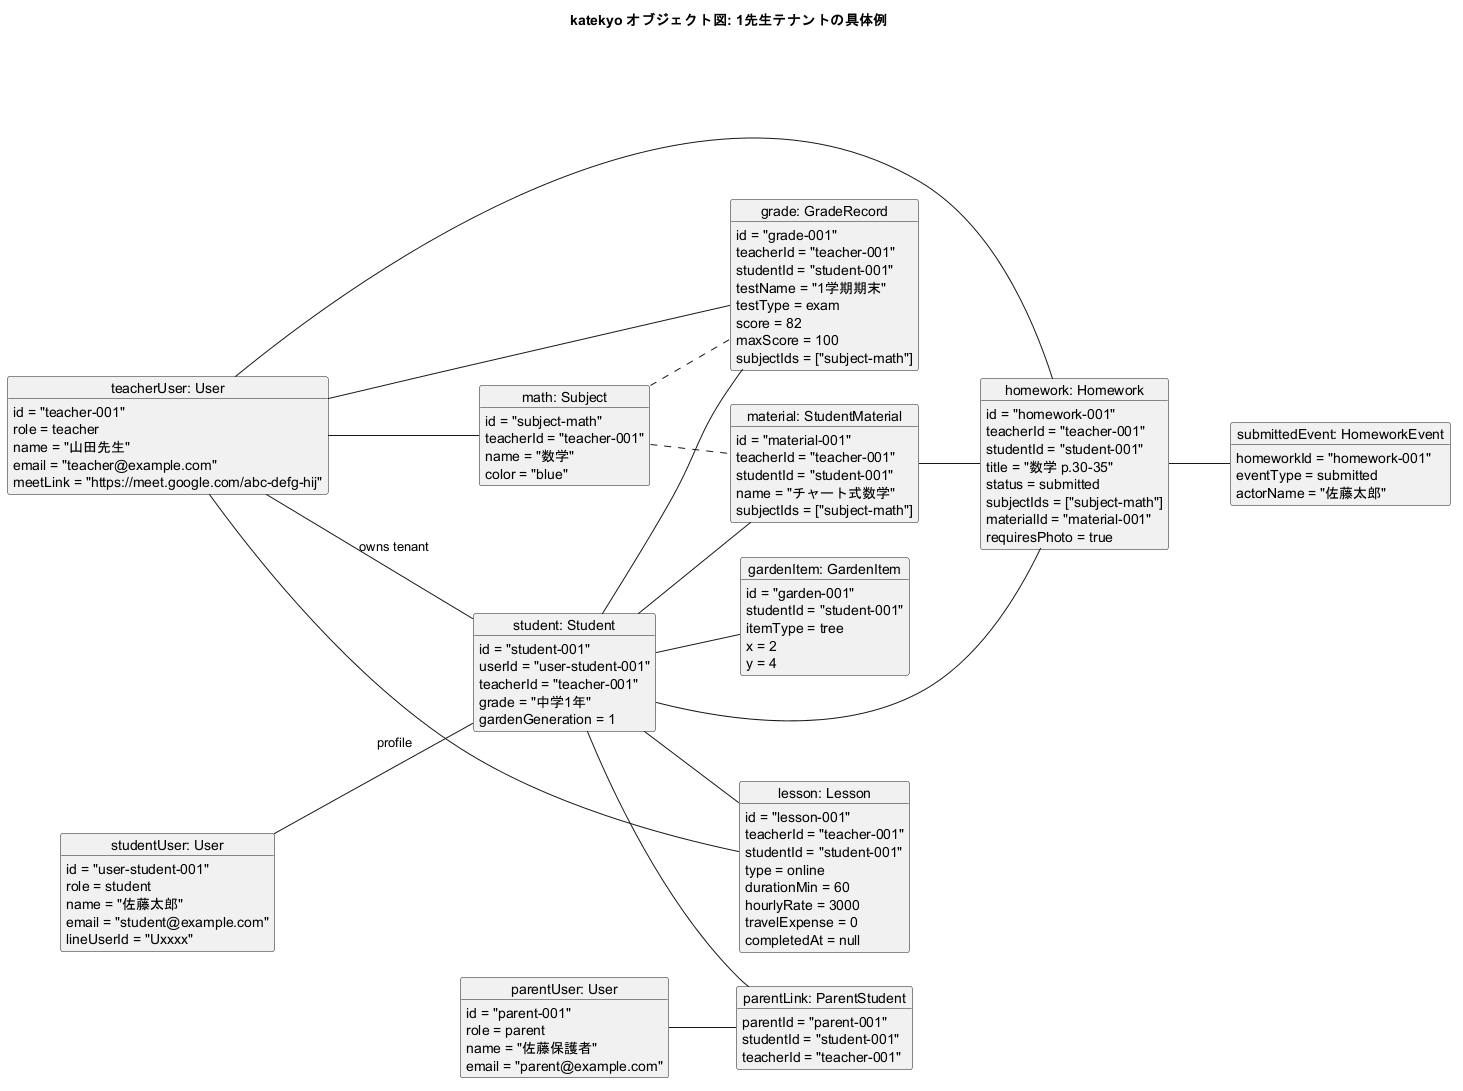

The diagram above was rendered by PlantUML. Its source (embedded in the PNG):
@startuml
title katekyo オブジェクト図: 1先生テナントの具体例
left to right direction
skinparam objectAttributeIconSize 0

object "teacherUser: User" as teacher {
  id = "teacher-001"
  role = teacher
  name = "山田先生"
  email = "teacher@example.com"
  meetLink = "https://meet.google.com/abc-defg-hij"
}

object "studentUser: User" as studentUser {
  id = "user-student-001"
  role = student
  name = "佐藤太郎"
  email = "student@example.com"
  lineUserId = "Uxxxx"
}

object "student: Student" as student {
  id = "student-001"
  userId = "user-student-001"
  teacherId = "teacher-001"
  grade = "中学1年"
  gardenGeneration = 1
}

object "parentUser: User" as parentUser {
  id = "parent-001"
  role = parent
  name = "佐藤保護者"
  email = "parent@example.com"
}

object "parentLink: ParentStudent" as parentLink {
  parentId = "parent-001"
  studentId = "student-001"
  teacherId = "teacher-001"
}

object "math: Subject" as math {
  id = "subject-math"
  teacherId = "teacher-001"
  name = "数学"
  color = "blue"
}

object "material: StudentMaterial" as material {
  id = "material-001"
  teacherId = "teacher-001"
  studentId = "student-001"
  name = "チャート式数学"
  subjectIds = ["subject-math"]
}

object "homework: Homework" as homework {
  id = "homework-001"
  teacherId = "teacher-001"
  studentId = "student-001"
  title = "数学 p.30-35"
  status = submitted
  subjectIds = ["subject-math"]
  materialId = "material-001"
  requiresPhoto = true
}

object "submittedEvent: HomeworkEvent" as submittedEvent {
  homeworkId = "homework-001"
  eventType = submitted
  actorName = "佐藤太郎"
}

object "lesson: Lesson" as lesson {
  id = "lesson-001"
  teacherId = "teacher-001"
  studentId = "student-001"
  type = online
  durationMin = 60
  hourlyRate = 3000
  travelExpense = 0
  completedAt = null
}

object "grade: GradeRecord" as grade {
  id = "grade-001"
  teacherId = "teacher-001"
  studentId = "student-001"
  testName = "1学期期末"
  testType = exam
  score = 82
  maxScore = 100
  subjectIds = ["subject-math"]
}

object "gardenItem: GardenItem" as gardenItem {
  id = "garden-001"
  studentId = "student-001"
  itemType = tree
  x = 2
  y = 4
}

teacher -- student : owns tenant
studentUser -- student : profile
parentUser -- parentLink
student -- parentLink
teacher -- math
student -- material
math .. material
student -- homework
teacher -- homework
material -- homework
homework -- submittedEvent
student -- lesson
teacher -- lesson
student -- grade
teacher -- grade
math .. grade
student -- gardenItem
@enduml